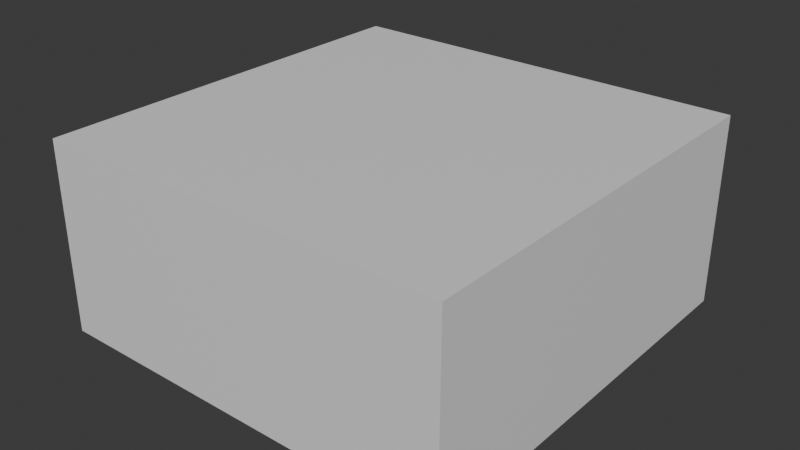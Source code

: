 # Source: stanza.blend  (saved by Blender 4.0.36; exported with 4.5.12 LTS)
import bpy
from mathutils import Matrix  # noqa: F401  (used for matrix-valued properties, if any)

bpy.ops.wm.read_factory_settings(use_empty=True)
scene = bpy.context.scene
scene.name = 'Scene'

# ---- collections
col_collection = bpy.data.collections.new('Collection'); scene.collection.children.link(col_collection)

# ---- materials (node trees are filled in below, after node groups)
mat_material = bpy.data.materials.new('Material')
mat_material.alpha_threshold = 0.0
mat_material.use_transparent_shadow = False
mat_material.roughness = 0.5
mat_material.line_color = (0.0, 0.0, 0.0, 1.0)

# ---- material node trees
mat_material.use_nodes = True; mat_material.node_tree.nodes.clear()
_N = mat_material.node_tree.nodes; _L = mat_material.node_tree.links
n0 = _N.new('ShaderNodeOutputMaterial'); n0.name = 'Material Output'; n0.location = (300, 300)
n1 = _N.new('ShaderNodeBsdfPrincipled'); n1.name = 'Principled BSDF'; n1.location = (10, 300)
n1.inputs[3].default_value = 1.45
_L.new(n1.outputs[0], n0.inputs[0])
n0.is_active_output = True

# ---- world
world_world = bpy.data.worlds.new('World'); scene.world = world_world
world_world.use_nodes = True; world_world.node_tree.nodes.clear()
_N = world_world.node_tree.nodes; _L = world_world.node_tree.links
n0 = _N.new('ShaderNodeOutputWorld'); n0.name = 'World Output'; n0.location = (300, 300)
n1 = _N.new('ShaderNodeBackground'); n1.name = 'Background'; n1.location = (10, 300)
n1.inputs[0].default_value = (0.05088, 0.05088, 0.05088, 1.0)
_L.new(n1.outputs[0], n0.inputs[0])
n0.is_active_output = True
world_world.color = (0.05088, 0.05088, 0.05088)
world_world.use_sun_shadow = False
world_world.sun_shadow_jitter_overblur = 0.0

# ---- meshes
me_cube = bpy.data.meshes.new('Cube')
me_cube.from_pydata([(1.0, 1.0, 1.0), (1.0, 1.0, -1.0), (1.0, -1.0, 1.0), (1.0, -1.0, -1.0), (-1.0, 1.0, 1.0), (-1.0, 1.0, -1.0), (-1.0, -1.0, 1.0), (-1.0, -1.0, -1.0)], [], [(0, 4, 6, 2), (3, 2, 6, 7), (7, 6, 4, 5), (5, 1, 3, 7), (1, 0, 2, 3), (5, 4, 0, 1)])
_uv = me_cube.uv_layers.new(name='UVMap')
_uv.uv.foreach_set('vector', [0.625, 0.5, 0.875, 0.5, 0.875, 0.75, 0.625, 0.75, 0.375, 0.75, 0.625, 0.75, 0.625, 1.0, 0.375, 1.0, 0.375, 0.0, 0.625, 0.0, 0.625, 0.25, 0.375, 0.25, 0.125, 0.5, 0.375, 0.5, 0.375, 0.75, 0.125, 0.75, 0.375, 0.5, 0.625, 0.5, 0.625, 0.75, 0.375, 0.75, 0.375, 0.25, 0.625, 0.25, 0.625, 0.5, 0.375, 0.5])
me_cube.materials.append(mat_material)
me_cube.use_mirror_vertex_groups = False
me_cube.update()

# ---- objects
ob_cube = bpy.data.objects.new('Cube', me_cube)

# ---- transforms, parenting, visibility, modifiers, constraints
ob_cube.location = (0.0, 0.0, 2.3)
ob_cube.scale = (5.0, 5.0, 2.3)
ob_cube.lock_rotations_4d = False
ob_cube.empty_display_type = 'ARROWS'
ob_cube.lineart.crease_threshold = 0.0

# ---- collection membership
col_collection.objects.link(ob_cube)

# ---- scene / render settings (as saved in the file)
scene.frame_start = 1; scene.frame_end = 250; scene.frame_set(0)
scene.render.engine = 'BLENDER_EEVEE_NEXT'
scene.cycles.sampling_pattern = 'TABULATED_SOBOL'
bpy.context.view_layer.update()

# ---- added for rendering (the .blend has no active camera and no usable light): camera, sun
cam_auto = bpy.data.cameras.new('AutoCamera')
cam_auto.lens = 50.0
cam_auto.sensor_width = 36.0
cam_auto.clip_end = 1000.0
ob_auto_camera = bpy.data.objects.new('AutoCamera', cam_auto)
scene.collection.objects.link(ob_auto_camera)
ob_auto_camera.location = (13.7594, -16.5113, 13.3075)
ob_auto_camera.rotation_euler = (1.09748, -7.21219e-08, 0.694738)
scene.camera = ob_auto_camera
light_auto_sun = bpy.data.lights.new('AutoSun', 'SUN')
light_auto_sun.energy = 3.0
light_auto_sun.angle = 0.0523599
ob_auto_sun = bpy.data.objects.new('AutoSun', light_auto_sun)
scene.collection.objects.link(ob_auto_sun)
ob_auto_sun.rotation_euler = (0.872665, 0.174533, 0.523599)
bpy.context.view_layer.update()
